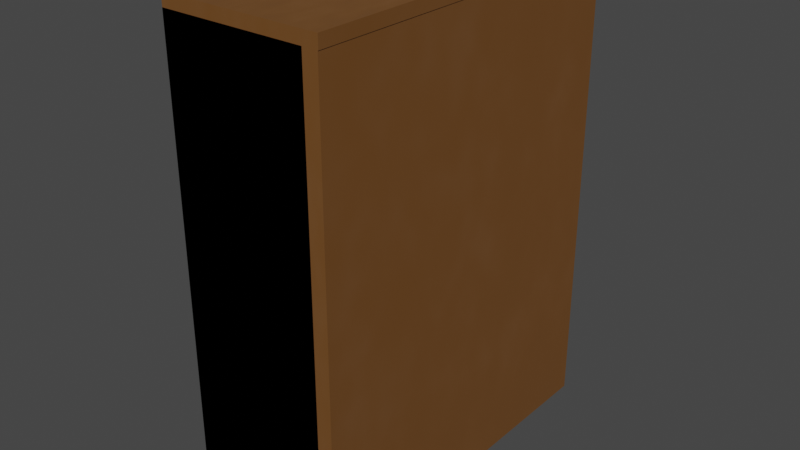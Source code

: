 # Source: bookshelf.blend  (saved by Blender 2.93.21; exported with 4.5.12 LTS)
import bpy
from mathutils import Matrix  # noqa: F401  (used for matrix-valued properties, if any)

bpy.ops.wm.read_factory_settings(use_empty=True)
scene = bpy.context.scene
scene.name = 'Scene'

# ---- collections
col_collection = bpy.data.collections.new('Collection'); scene.collection.children.link(col_collection)

# ---- materials (node trees are filled in below, after node groups)
mat_material = bpy.data.materials.new('Material')
mat_material.alpha_threshold = 0.0
mat_material.use_transparent_shadow = False
mat_material.line_color = (0.0, 0.0, 0.0, 1.0)

# ---- material node trees
mat_material.use_nodes = True; mat_material.node_tree.nodes.clear()
_N = mat_material.node_tree.nodes; _L = mat_material.node_tree.links
n0 = _N.new('ShaderNodeTexCoord'); n0.name = 'Texture Coordinate'; n0.location = (-665, 67)
n1 = _N.new('ShaderNodeMapping'); n1.name = 'Mapping'; n1.location = (-487, 197)
n2 = _N.new('ShaderNodeTexNoise'); n2.name = 'Noise Texture'; n2.location = (-315, 152)
n2.inputs[4].default_value = 0.697
n3 = _N.new('ShaderNodeOutputMaterial'); n3.name = 'Material Output'; n3.location = (835, 300)
n4 = _N.new('ShaderNodeBsdfPrincipled'); n4.name = 'Principled BSDF'; n4.location = (470, 322)
n4.distribution = 'GGX'
n4.subsurface_method = 'BURLEY'
n4.inputs[3].default_value = 1.45
n4.inputs[27].default_value = (0.0, 0.0, 0.0, 1.0)
n4.inputs[28].default_value = 1.0
n5 = _N.new('ShaderNodeValToRGB'); n5.name = 'ColorRamp'; n5.location = (25, 162)
while len(n5.color_ramp.elements) > 1: n5.color_ramp.elements.remove(n5.color_ramp.elements[-1])
n5.color_ramp.elements[0].position = 0.0; n5.color_ramp.elements[0].color = (0.0, 0.0, 0.0, 1.0)
_e = n5.color_ramp.elements.new(1.0); _e.color = (1.0, 1.0, 1.0, 1.0)
n6 = _N.new('ShaderNodeValToRGB'); n6.name = 'ColorRamp.001'; n6.location = (28, 418)
while len(n6.color_ramp.elements) > 1: n6.color_ramp.elements.remove(n6.color_ramp.elements[-1])
n6.color_ramp.elements[0].position = 0.0; n6.color_ramp.elements[0].color = (0.1683, 0.07036, 0.01764, 1.0)
n7 = _N.new('ShaderNodeBump'); n7.name = 'Bump'; n7.location = (24, -69)
n7.inputs[0].default_value = 0.83
n7.inputs[1].default_value = 1.0
n7.inputs[2].default_value = 1.0
_L.new(n4.outputs[0], n3.inputs[0])
_L.new(n0.outputs[0], n1.inputs[0])
_L.new(n1.outputs[0], n2.inputs[0])
_L.new(n2.outputs[0], n5.inputs[0])
_L.new(n7.outputs[0], n4.inputs[5])
_L.new(n6.outputs[0], n4.inputs[0])
_L.new(n5.outputs[0], n4.inputs[2])
_L.new(n2.outputs[0], n6.inputs[0])
n3.is_active_output = True

# ---- world
world_world = bpy.data.worlds.new('World'); scene.world = world_world
world_world.use_nodes = True; world_world.node_tree.nodes.clear()
_N = world_world.node_tree.nodes; _L = world_world.node_tree.links
n0 = _N.new('ShaderNodeOutputWorld'); n0.name = 'World Output'; n0.location = (300, 300)
n1 = _N.new('ShaderNodeBackground'); n1.name = 'Background'; n1.location = (10, 300)
n1.inputs[0].default_value = (0.05088, 0.05088, 0.05088, 1.0)
_L.new(n1.outputs[0], n0.inputs[0])
n0.is_active_output = True
world_world.color = (0.05088, 0.05088, 0.05088)
world_world.use_sun_shadow = False
world_world.sun_shadow_jitter_overblur = 0.0

# ---- meshes
me_cube = bpy.data.meshes.new('Cube')
me_cube.from_pydata([(1.0, 1.0, 1.0), (1.0, 1.0, -1.0), (1.0, -1.0, 1.0), (1.0, -1.0, -1.0), (-1.0, 1.0, 1.0), (-1.0, 1.0, -1.0), (-1.0, -1.0, 1.0), (-1.0, -1.0, -1.0), (-0.3164, 1.0, -1.0), (-0.3164, -1.0, -1.0), (-0.3164, -1.0, 1.0), (-0.3164, 1.0, 1.0), (0.8127, 1.0, -1.0), (0.8127, -1.0, -1.0), (0.8127, -1.0, 1.0), (0.8127, 1.0, 1.0), (-0.9138, 0.9908, 0.3849), (-0.9138, 0.9908, 0.3284), (-0.9138, -0.994, 0.3849), (-0.9138, -0.994, 0.3284), (-0.8988, -0.9926, 0.6621), (-0.8988, -0.9926, 0.7186), (-0.8988, 0.9923, 0.6621), (-0.8988, 0.9923, 0.7186), (0.8705, -0.9926, 0.6621), (0.8705, -0.9926, 0.7186), (0.8705, 0.9923, 0.6621), (0.8705, 0.9923, 0.7186), (0.8555, -0.994, 0.3284), (0.8555, -0.994, 0.3849), (0.8555, 0.9908, 0.3284), (0.8555, 0.9908, 0.3849), (-0.929, 0.9944, 0.04803), (-0.929, 0.9944, -0.008551), (-0.929, -0.9904, 0.04803), (-0.929, -0.9904, -0.008551), (0.8403, -0.9904, -0.008551), (0.8403, -0.9904, 0.04803), (0.8403, 0.9944, -0.008551), (0.8403, 0.9944, 0.04803), (-0.9532, 0.9916, -0.2525), (-0.9532, 0.9916, -0.3091), (-0.9532, -0.9932, -0.2525), (-0.9532, -0.9932, -0.3091), (0.8161, -0.9932, -0.3091), (0.8161, -0.9932, -0.2525), (0.8161, 0.9916, -0.3091), (0.8161, 0.9916, -0.2525), (-0.8224, 0.992, -0.6234), (-0.8224, 0.992, -0.68), (-0.8224, -0.9929, -0.6234), (-0.8224, -0.9929, -0.68), (0.9469, -0.9929, -0.68), (0.9469, -0.9929, -0.6234), (0.9469, 0.992, -0.68), (0.9469, 0.992, -0.6234), (-1.0, -1.0, -1.0), (-1.0, -1.0, 1.0), (1.0, -1.0, 1.0), (1.0, -1.0, -1.0), (-0.3164, -1.0, -1.0), (-0.3164, -1.0, 1.0), (0.8127, -1.0, -1.0), (0.8127, -1.0, 1.0), (1.007, 0.9967, 1.0), (1.007, 0.9967, 1.054), (1.007, -1.0, 1.0), (1.007, -1.0, 1.054), (-1.0, 0.9967, 1.0), (-1.0, 0.9967, 1.054), (-1.0, -1.0, 1.0), (-1.0, -1.0, 1.054), (1.0, -1.002, -1.0), (1.0, -1.002, -1.054), (1.0, 0.9994, -1.0), (1.0, 0.9994, -1.054), (-1.001, -1.002, -1.0), (-1.001, -1.002, -1.054), (-1.001, 0.9994, -1.0), (-1.001, 0.9994, -1.054)], [], [(0, 4, 6, 2), (9, 7, 56, 60), (6, 4, 11, 10), (5, 1, 3, 7), (1, 0, 2, 3), (5, 4, 0, 1), (11, 8, 12, 15), (4, 5, 8, 11), (14, 13, 62, 63), (5, 7, 9, 8), (13, 14, 15, 12), (8, 9, 13, 12), (10, 11, 15, 14), (10, 14, 63, 61), (19, 18, 16, 17), (20, 21, 23, 22), (22, 23, 27, 26), (26, 27, 25, 24), (24, 25, 21, 20), (22, 26, 24, 20), (27, 23, 21, 25), (17, 30, 28, 19), (31, 16, 18, 29), (35, 34, 32, 33), (33, 38, 36, 35), (39, 32, 34, 37), (43, 42, 40, 41), (41, 46, 44, 43), (47, 40, 42, 45), (51, 50, 48, 49), (49, 54, 52, 51), (55, 48, 50, 53), (59, 58, 57, 56), (56, 57, 61, 60), (60, 61, 63, 62), (7, 3, 59, 56), (2, 6, 57, 58), (6, 10, 61, 57), (13, 9, 60, 62), (3, 2, 58, 59), (64, 65, 67, 66), (66, 67, 71, 70), (70, 71, 69, 68), (68, 69, 65, 64), (66, 70, 68, 64), (71, 67, 65, 69), (72, 73, 75, 74), (74, 75, 79, 78), (78, 79, 77, 76), (76, 77, 73, 72), (74, 78, 76, 72), (79, 75, 73, 77)])
_uv = me_cube.uv_layers.new(name='UVMap')
_uv.uv.foreach_set('vector', [0.625, 0.5, 0.875, 0.5, 0.875, 0.75, 0.625, 0.75, 0.125, 0.75, 0.125, 0.75, 0.125, 0.75, 0.125, 0.75, 0.875, 0.75, 0.875, 0.5, 0.875, 0.5, 0.875, 0.75, 0.125, 0.5, 0.375, 0.5, 0.375, 0.75, 0.125, 0.75, 0.375, 0.5, 0.625, 0.5, 0.625, 0.75, 0.375, 0.75, 0.375, 0.25, 0.625, 0.25, 0.625, 0.5, 0.375, 0.5, 0.625, 0.25, 0.375, 0.25, 0.375, 0.25, 0.625, 0.25, 0.625, 0.25, 0.375, 0.25, 0.375, 0.25, 0.625, 0.25, 0.625, 0.0, 0.375, 0.0, 0.375, 0.0, 0.625, 0.0, 0.125, 0.5, 0.125, 0.75, 0.125, 0.75, 0.125, 0.5, 0.375, 0.0, 0.625, 0.0, 0.625, 0.25, 0.375, 0.25, 0.125, 0.5, 0.125, 0.75, 0.125, 0.75, 0.125, 0.5, 0.875, 0.75, 0.875, 0.5, 0.875, 0.5, 0.875, 0.75, 0.875, 0.75, 0.875, 0.75, 0.875, 0.75, 0.875, 0.75, 0.375, 0.0, 0.625, 0.0, 0.625, 0.25, 0.375, 0.25, 0.375, 0.0, 0.625, 0.0, 0.625, 0.25, 0.375, 0.25, 0.375, 0.25, 0.625, 0.25, 0.625, 0.5, 0.375, 0.5, 0.375, 0.5, 0.625, 0.5, 0.625, 0.75, 0.375, 0.75, 0.375, 0.75, 0.625, 0.75, 0.625, 1.0, 0.375, 1.0, 0.125, 0.5, 0.375, 0.5, 0.375, 0.75, 0.125, 0.75, 0.625, 0.5, 0.875, 0.5, 0.875, 0.75, 0.625, 0.75, 0.125, 0.5, 0.375, 0.5, 0.375, 0.75, 0.125, 0.75, 0.625, 0.5, 0.875, 0.5, 0.875, 0.75, 0.625, 0.75, 0.375, 0.0, 0.625, 0.0, 0.625, 0.25, 0.375, 0.25, 0.125, 0.5, 0.375, 0.5, 0.375, 0.75, 0.125, 0.75, 0.625, 0.5, 0.875, 0.5, 0.875, 0.75, 0.625, 0.75, 0.375, 0.0, 0.625, 0.0, 0.625, 0.25, 0.375, 0.25, 0.125, 0.5, 0.375, 0.5, 0.375, 0.75, 0.125, 0.75, 0.625, 0.5, 0.875, 0.5, 0.875, 0.75, 0.625, 0.75, 0.375, 0.0, 0.625, 0.0, 0.625, 0.25, 0.375, 0.25, 0.125, 0.5, 0.375, 0.5, 0.375, 0.75, 0.125, 0.75, 0.625, 0.5, 0.875, 0.5, 0.875, 0.75, 0.625, 0.75, 0.375, 0.75, 0.625, 0.75, 0.625, 1.0, 0.375, 1.0, 0.375, 1.0, 0.625, 1.0, 0.625, 1.0, 0.375, 1.0, 0.375, 1.0, 0.625, 1.0, 0.625, 1.0, 0.375, 1.0, 0.125, 0.75, 0.375, 0.75, 0.375, 0.75, 0.125, 0.75, 0.625, 0.75, 0.875, 0.75, 0.875, 0.75, 0.625, 0.75, 0.875, 0.75, 0.875, 0.75, 0.875, 0.75, 0.875, 0.75, 0.125, 0.75, 0.125, 0.75, 0.125, 0.75, 0.125, 0.75, 0.375, 0.75, 0.625, 0.75, 0.625, 0.75, 0.375, 0.75, 0.375, 0.0, 0.625, 0.0, 0.625, 0.25, 0.375, 0.25, 0.375, 0.25, 0.625, 0.25, 0.625, 0.5, 0.375, 0.5, 0.375, 0.5, 0.625, 0.5, 0.625, 0.75, 0.375, 0.75, 0.375, 0.75, 0.625, 0.75, 0.625, 1.0, 0.375, 1.0, 0.125, 0.5, 0.375, 0.5, 0.375, 0.75, 0.125, 0.75, 0.625, 0.5, 0.875, 0.5, 0.875, 0.75, 0.625, 0.75, 0.375, 0.0, 0.625, 0.0, 0.625, 0.25, 0.375, 0.25, 0.375, 0.25, 0.625, 0.25, 0.625, 0.5, 0.375, 0.5, 0.375, 0.5, 0.625, 0.5, 0.625, 0.75, 0.375, 0.75, 0.375, 0.75, 0.625, 0.75, 0.625, 1.0, 0.375, 1.0, 0.125, 0.5, 0.375, 0.5, 0.375, 0.75, 0.125, 0.75, 0.625, 0.5, 0.875, 0.5, 0.875, 0.75, 0.625, 0.75])
me_cube.materials.append(mat_material)
me_cube.use_remesh_preserve_volume = False
me_cube.use_remesh_preserve_attributes = False
me_cube.use_mirror_vertex_groups = False
me_cube.update()
me_cube.normals_split_custom_set([tuple(v) for v in zip(*[iter([0.0, 0.0, 1.0, 0.0, 0.0, 1.0, 0.0, 0.0, 1.0, 0.0, 0.0, 1.0, 0.0, 0.0, 1.0, 0.0, 0.0, 1.0, 0.0, 0.0, 1.0, 0.0, 0.0, 1.0, 0.0, 0.0, -1.0, 0.0, 0.0, -1.0, 0.0, 0.0, -1.0, 0.0, 0.0, -1.0, 0.0, 0.0, -1.0, 0.0, 0.0, -1.0, 0.0, 0.0, -1.0, 0.0, 0.0, -1.0, 1.0, 0.0, 0.0, 1.0, 0.0, 0.0, 1.0, 0.0, 0.0, 1.0, 0.0, 0.0, 0.0, 1.0, 0.0, 0.0, 1.0, 0.0, 0.0, 1.0, 0.0, 0.0, 1.0, 0.0, 0.0, -1.0, 0.0, 0.0, -1.0, 0.0, 0.0, -1.0, 0.0, 0.0, -1.0, 0.0, 0.0, -1.0, 0.0, 0.0, -1.0, 0.0, 0.0, -1.0, 0.0, 0.0, -1.0, 0.0, 0.0, 0.0, 0.0, 0.0, 0.0, 0.0, 0.0, 0.0, 0.0, 0.0, 0.0, 0.0, 0.0, 0.0, 1.0, 0.0, 0.0, 1.0, 0.0, 0.0, 1.0, 0.0, 0.0, 1.0, -1.0, 0.0, 0.0, -1.0, 0.0, 0.0, -1.0, 0.0, 0.0, -1.0, 0.0, 0.0, 0.0, 0.0, 1.0, 0.0, 0.0, 1.0, 0.0, 0.0, 1.0, 0.0, 0.0, 1.0, 0.0, 0.0, -1.0, 0.0, 0.0, -1.0, 0.0, 0.0, -1.0, 0.0, 0.0, -1.0, 0.0, 0.0, 1.0, 0.0, 0.0, 1.0, 0.0, 0.0, 1.0, 0.0, 0.0, 1.0, -1.0, 0.0, 0.0, -1.0, 0.0, 0.0, -1.0, 0.0, 0.0, -1.0, 0.0, 0.0, -1.0, 0.0, 0.0, -1.0, 0.0, 0.0, -1.0, 0.0, 0.0, -1.0, 0.0, 0.0, 0.0, 1.0, 0.0, 0.0, 1.0, 0.0, 0.0, 1.0, 0.0, 0.0, 1.0, 0.0, 1.0, 0.0, 0.0, 1.0, 0.0, 0.0, 1.0, 0.0, 0.0, 1.0, 0.0, 0.0, 0.0, -1.0, 0.0, 0.0, -1.0, 0.0, 0.0, -1.0, 0.0, 0.0, -1.0, 0.0, 0.0, 0.0, -1.0, 0.0, 0.0, -1.0, 0.0, 0.0, -1.0, 0.0, 0.0, -1.0, 0.0, 0.0, 1.0, 0.0, 0.0, 1.0, 0.0, 0.0, 1.0, 0.0, 0.0, 1.0, 0.0, 0.0, -1.0, 0.0, 0.0, -1.0, 0.0, 0.0, -1.0, 0.0, 0.0, -1.0, 0.0, 0.0, 1.0, 0.0, 0.0, 1.0, 0.0, 0.0, 1.0, 0.0, 0.0, 1.0, -1.0, 0.0, 0.0, -1.0, 0.0, 0.0, -1.0, 0.0, 0.0, -1.0, 0.0, 0.0, 0.0, 0.0, -1.0, 0.0, 0.0, -1.0, 0.0, 0.0, -1.0, 0.0, 0.0, -1.0, 0.0, 0.0, 1.0, 0.0, 0.0, 1.0, 0.0, 0.0, 1.0, 0.0, 0.0, 1.0, -1.0, 0.0, 0.0, -1.0, 0.0, 0.0, -1.0, 0.0, 0.0, -1.0, 0.0, 0.0, 0.0, 0.0, -1.0, 0.0, 0.0, -1.0, 0.0, 0.0, -1.0, 0.0, 0.0, -1.0, 0.0, 0.0, 1.0, 0.0, 0.0, 1.0, 0.0, 0.0, 1.0, 0.0, 0.0, 1.0, -1.0, 0.0, 0.0, -1.0, 0.0, 0.0, -1.0, 0.0, 0.0, -1.0, 0.0, 0.0, 0.0, 0.0, -1.0, 0.0, 0.0, -1.0, 0.0, 0.0, -1.0, 0.0, 0.0, -1.0, 0.0, 0.0, 1.0, 0.0, 0.0, 1.0, 0.0, 0.0, 1.0, 0.0, 0.0, 1.0, 0.0, -1.0, 0.0, 0.0, -1.0, 0.0, 0.0, -1.0, 0.0, 0.0, -1.0, 0.0, 0.0, 1.0, 0.0, 0.0, 1.0, 0.0, 0.0, 1.0, 0.0, 0.0, 1.0, 0.0, 0.0, 1.0, 0.0, 0.0, 1.0, 0.0, 0.0, 1.0, 0.0, 0.0, 1.0, 0.0, 0.0, 0.0, 1.0, 0.0, 0.0, 1.0, 0.0, 0.0, 1.0, 0.0, 0.0, 1.0, 0.0, 0.0, 1.0, 0.0, 0.0, 1.0, 0.0, 0.0, 1.0, 0.0, 0.0, 1.0, 0.0, 0.0, 1.0, 0.0, 0.0, 1.0, 0.0, 0.0, 1.0, 0.0, 0.0, 1.0, 0.0, 0.0, 1.0, 0.0, 0.0, 1.0, 0.0, 0.0, 1.0, 0.0, 0.0, 1.0, 0.0, 0.0, 0.0, 0.0, 0.0, 0.0, 0.0, 0.0, 0.0, 0.0, 0.0, 0.0, 1.0, 1.717e-07, 0.0, 1.0, 1.717e-07, 0.0, 1.0, 1.717e-07, 0.0, 1.0, 1.717e-07, 0.0, 5.94e-08, -1.0, 0.0, 5.94e-08, -1.0, 0.0, 5.94e-08, -1.0, 0.0, 5.94e-08, -1.0, 0.0, -1.0, -2.06e-07, 0.0, -1.0, -2.06e-07, 0.0, -1.0, -2.06e-07, 0.0, -1.0, -2.06e-07, 0.0, -5.94e-08, 1.0, 0.0, -5.94e-08, 1.0, 0.0, -5.94e-08, 1.0, 0.0, -5.94e-08, 1.0, 0.0, 3.546e-15, 0.0, -1.0, 3.546e-15, 0.0, -1.0, 3.546e-15, 0.0, -1.0, 3.546e-15, 0.0, -1.0, -2.813e-08, 0.0, 1.0, -2.813e-08, 0.0, 1.0, -2.813e-08, 0.0, 1.0, -2.813e-08, 0.0, 1.0, 1.0, 0.0, 0.0, 1.0, 0.0, 0.0, 1.0, 0.0, 0.0, 1.0, 0.0, 0.0, 0.0, 1.0, 0.0, 0.0, 1.0, 0.0, 0.0, 1.0, 0.0, 0.0, 1.0, 0.0, -1.0, 0.0, 0.0, -1.0, 0.0, 0.0, -1.0, 0.0, 0.0, -1.0, 0.0, 0.0, 0.0, -1.0, 0.0, 0.0, -1.0, 0.0, 0.0, -1.0, 0.0, 0.0, -1.0, 0.0, 5.952e-08, 0.0, 1.0, 5.952e-08, 0.0, 1.0, 5.952e-08, 0.0, 1.0, 5.952e-08, 0.0, 1.0, -5.952e-08, 0.0, -1.0, -5.952e-08, 0.0, -1.0, -5.952e-08, 0.0, -1.0, -5.952e-08, 0.0, -1.0])] * 3)])

# ---- objects
ob_cube = bpy.data.objects.new('Cube', me_cube)

# ---- transforms, parenting, visibility, modifiers, constraints
ob_cube.location = (0.0, 0.0, 0.0)
ob_cube.scale = (1.0, 2.269, 2.85)
ob_cube.lock_rotations_4d = False
ob_cube.empty_display_type = 'ARROWS'
ob_cube.lineart.crease_threshold = 0.0

# ---- collection membership
col_collection.objects.link(ob_cube)

# ---- scene / render settings (as saved in the file)
scene.frame_start = 1; scene.frame_end = 250; scene.frame_set(0)
scene.render.engine = 'BLENDER_EEVEE_NEXT'
scene.cycles.use_denoising = False
scene.cycles.samples = 128
scene.cycles.sampling_pattern = 'TABULATED_SOBOL'
scene.cycles.use_adaptive_sampling = False
scene.cycles.use_light_tree = False
scene.view_settings.view_transform = 'Filmic'
bpy.context.view_layer.update()

# ---- added for rendering (the .blend has no active camera and no usable light): camera, sun
cam_auto = bpy.data.cameras.new('AutoCamera')
cam_auto.lens = 50.0
cam_auto.sensor_width = 36.0
cam_auto.clip_end = 1000.0
ob_auto_camera = bpy.data.objects.new('AutoCamera', cam_auto)
scene.collection.objects.link(ob_auto_camera)
ob_auto_camera.location = (7.21415, -8.65581, 5.7702)
ob_auto_camera.rotation_euler = (1.09748, -7.21219e-08, 0.694738)
scene.camera = ob_auto_camera
light_auto_sun = bpy.data.lights.new('AutoSun', 'SUN')
light_auto_sun.energy = 3.0
light_auto_sun.angle = 0.0523599
ob_auto_sun = bpy.data.objects.new('AutoSun', light_auto_sun)
scene.collection.objects.link(ob_auto_sun)
ob_auto_sun.rotation_euler = (0.872665, 0.174533, 0.523599)
bpy.context.view_layer.update()
